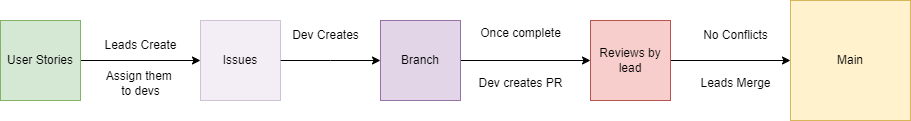

The diagram above was exported from draw.io. Its source (the exported page's mxGraphModel, read from the mxfile embedded in the PNG):
<mxGraphModel dx="1434" dy="818" grid="1" gridSize="10" guides="1" tooltips="1" connect="1" arrows="1" fold="1" page="1" pageScale="1" pageWidth="3300" pageHeight="4681" math="0" shadow="0">
  <root>
    <mxCell id="0" />
    <mxCell id="1" parent="0" />
    <mxCell id="E1BlH4AQ0Xm7UzaBoja7-1" value="Main" style="whiteSpace=wrap;html=1;aspect=fixed;fillColor=#fff2cc;strokeColor=#d6b656;" vertex="1" parent="1">
      <mxGeometry x="980" y="260" width="120" height="120" as="geometry" />
    </mxCell>
    <mxCell id="E1BlH4AQ0Xm7UzaBoja7-6" style="edgeStyle=orthogonalEdgeStyle;rounded=0;orthogonalLoop=1;jettySize=auto;html=1;entryX=0;entryY=0.5;entryDx=0;entryDy=0;" edge="1" parent="1" source="E1BlH4AQ0Xm7UzaBoja7-2" target="E1BlH4AQ0Xm7UzaBoja7-3">
      <mxGeometry relative="1" as="geometry" />
    </mxCell>
    <mxCell id="E1BlH4AQ0Xm7UzaBoja7-2" value="User Stories" style="whiteSpace=wrap;html=1;aspect=fixed;fillColor=#d5e8d4;strokeColor=#82b366;" vertex="1" parent="1">
      <mxGeometry x="190" y="280" width="80" height="80" as="geometry" />
    </mxCell>
    <mxCell id="E1BlH4AQ0Xm7UzaBoja7-4" style="edgeStyle=orthogonalEdgeStyle;rounded=0;orthogonalLoop=1;jettySize=auto;html=1;" edge="1" parent="1" source="E1BlH4AQ0Xm7UzaBoja7-3">
      <mxGeometry relative="1" as="geometry">
        <mxPoint x="570" y="320" as="targetPoint" />
      </mxGeometry>
    </mxCell>
    <mxCell id="E1BlH4AQ0Xm7UzaBoja7-3" value="Issues" style="whiteSpace=wrap;html=1;aspect=fixed;fillColor=#e1d5e7;strokeColor=#9673a6;opacity=40;" vertex="1" parent="1">
      <mxGeometry x="390" y="280" width="80" height="80" as="geometry" />
    </mxCell>
    <mxCell id="E1BlH4AQ0Xm7UzaBoja7-8" style="edgeStyle=orthogonalEdgeStyle;rounded=0;orthogonalLoop=1;jettySize=auto;html=1;" edge="1" parent="1" source="E1BlH4AQ0Xm7UzaBoja7-7" target="E1BlH4AQ0Xm7UzaBoja7-9">
      <mxGeometry relative="1" as="geometry">
        <mxPoint x="770" y="320" as="targetPoint" />
      </mxGeometry>
    </mxCell>
    <mxCell id="E1BlH4AQ0Xm7UzaBoja7-7" value="Branch" style="whiteSpace=wrap;html=1;aspect=fixed;fillColor=#e1d5e7;strokeColor=#9673a6;" vertex="1" parent="1">
      <mxGeometry x="570" y="280" width="80" height="80" as="geometry" />
    </mxCell>
    <mxCell id="E1BlH4AQ0Xm7UzaBoja7-10" style="edgeStyle=orthogonalEdgeStyle;rounded=0;orthogonalLoop=1;jettySize=auto;html=1;" edge="1" parent="1" source="E1BlH4AQ0Xm7UzaBoja7-9" target="E1BlH4AQ0Xm7UzaBoja7-1">
      <mxGeometry relative="1" as="geometry" />
    </mxCell>
    <mxCell id="E1BlH4AQ0Xm7UzaBoja7-9" value="Reviews by lead" style="whiteSpace=wrap;html=1;aspect=fixed;fillColor=#f8cecc;strokeColor=#b85450;" vertex="1" parent="1">
      <mxGeometry x="780" y="280" width="80" height="80" as="geometry" />
    </mxCell>
    <mxCell id="E1BlH4AQ0Xm7UzaBoja7-11" value="Leads Create" style="text;html=1;align=center;verticalAlign=middle;resizable=0;points=[];autosize=1;strokeColor=none;fillColor=none;" vertex="1" parent="1">
      <mxGeometry x="280" y="290" width="100" height="30" as="geometry" />
    </mxCell>
    <mxCell id="E1BlH4AQ0Xm7UzaBoja7-12" value="Assign them&amp;nbsp;&lt;div&gt;to devs&lt;/div&gt;" style="text;html=1;align=center;verticalAlign=middle;resizable=0;points=[];autosize=1;strokeColor=none;fillColor=none;" vertex="1" parent="1">
      <mxGeometry x="285" y="323" width="90" height="40" as="geometry" />
    </mxCell>
    <mxCell id="E1BlH4AQ0Xm7UzaBoja7-13" value="Dev Creates" style="text;html=1;align=center;verticalAlign=middle;resizable=0;points=[];autosize=1;strokeColor=none;fillColor=none;" vertex="1" parent="1">
      <mxGeometry x="470" y="280" width="90" height="30" as="geometry" />
    </mxCell>
    <mxCell id="E1BlH4AQ0Xm7UzaBoja7-15" value="Once complete" style="text;html=1;align=center;verticalAlign=middle;resizable=0;points=[];autosize=1;strokeColor=none;fillColor=none;" vertex="1" parent="1">
      <mxGeometry x="660" y="278" width="100" height="30" as="geometry" />
    </mxCell>
    <mxCell id="E1BlH4AQ0Xm7UzaBoja7-16" value="Dev creates PR" style="text;html=1;align=center;verticalAlign=middle;resizable=0;points=[];autosize=1;strokeColor=none;fillColor=none;" vertex="1" parent="1">
      <mxGeometry x="655" y="328" width="110" height="30" as="geometry" />
    </mxCell>
    <mxCell id="E1BlH4AQ0Xm7UzaBoja7-17" value="No Conflicts" style="text;html=1;align=center;verticalAlign=middle;resizable=0;points=[];autosize=1;strokeColor=none;fillColor=none;" vertex="1" parent="1">
      <mxGeometry x="880" y="280" width="90" height="30" as="geometry" />
    </mxCell>
    <mxCell id="E1BlH4AQ0Xm7UzaBoja7-18" value="Leads Merge" style="text;html=1;align=center;verticalAlign=middle;resizable=0;points=[];autosize=1;strokeColor=none;fillColor=none;" vertex="1" parent="1">
      <mxGeometry x="880" y="328" width="90" height="30" as="geometry" />
    </mxCell>
  </root>
</mxGraphModel>